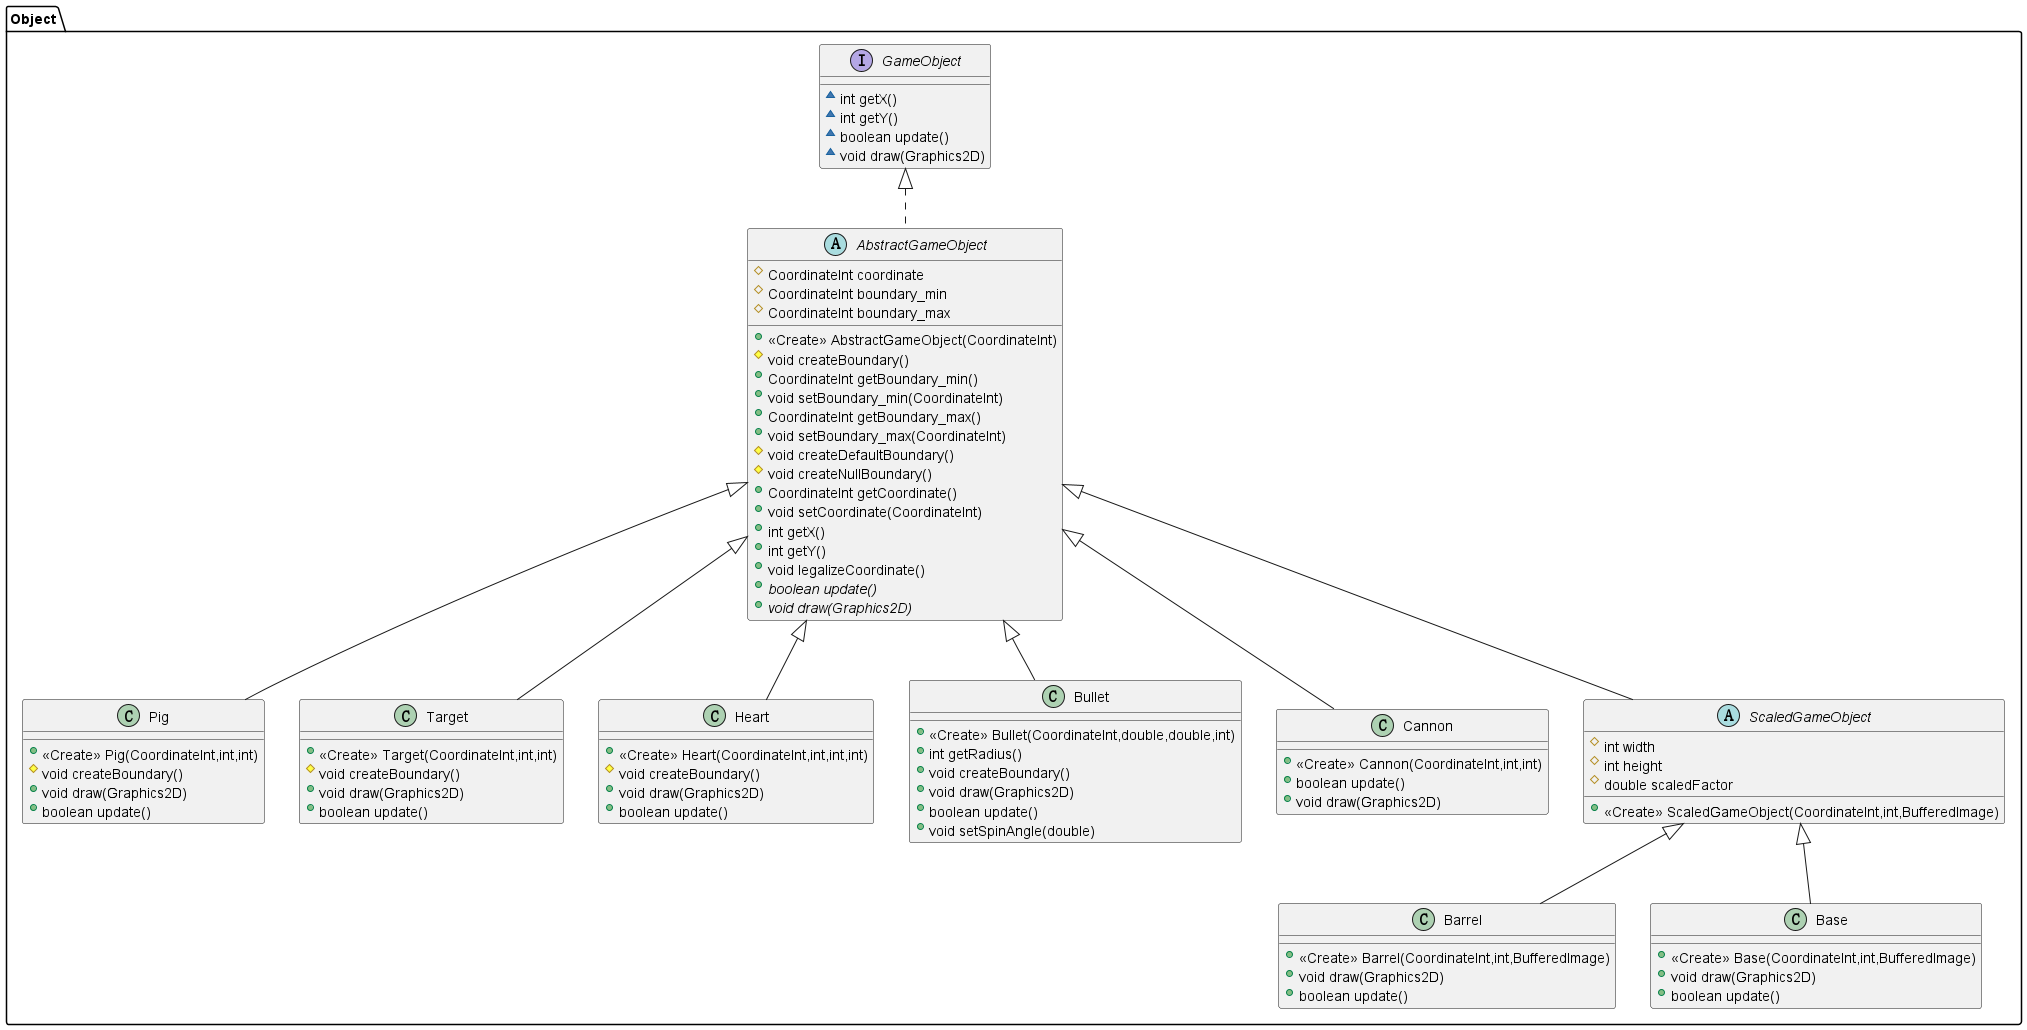

The diagram above was rendered by PlantUML. Its source (embedded in the PNG):
@startuml
interface Object.GameObject {
~ int getX()
~ int getY()
~ boolean update()
~ void draw(Graphics2D)
}
class Object.Pig {
+ <<Create>> Pig(CoordinateInt,int,int)
# void createBoundary()
+ void draw(Graphics2D)
+ boolean update()
}
class Object.Target {
+ <<Create>> Target(CoordinateInt,int,int)
# void createBoundary()
+ void draw(Graphics2D)
+ boolean update()
}
class Object.Heart {
+ <<Create>> Heart(CoordinateInt,int,int,int)
# void createBoundary()
+ void draw(Graphics2D)
+ boolean update()
}
class Object.Bullet {
+ <<Create>> Bullet(CoordinateInt,double,double,int)
+ int getRadius()
+ void createBoundary()
+ void draw(Graphics2D)
+ boolean update()
+ void setSpinAngle(double)
}
abstract class Object.AbstractGameObject {
# CoordinateInt coordinate
# CoordinateInt boundary_min
# CoordinateInt boundary_max
+ <<Create>> AbstractGameObject(CoordinateInt)
# void createBoundary()
+ CoordinateInt getBoundary_min()
+ void setBoundary_min(CoordinateInt)
+ CoordinateInt getBoundary_max()
+ void setBoundary_max(CoordinateInt)
# void createDefaultBoundary()
# void createNullBoundary()
+ CoordinateInt getCoordinate()
+ void setCoordinate(CoordinateInt)
+ int getX()
+ int getY()
+ void legalizeCoordinate()
+ {abstract}boolean update()
+ {abstract}void draw(Graphics2D)
}
class Object.Cannon {
+ <<Create>> Cannon(CoordinateInt,int,int)
+ boolean update()
+ void draw(Graphics2D)
}
class Object.Barrel {
+ <<Create>> Barrel(CoordinateInt,int,BufferedImage)
+ void draw(Graphics2D)
+ boolean update()
}
class Object.Base {
+ <<Create>> Base(CoordinateInt,int,BufferedImage)
+ void draw(Graphics2D)
+ boolean update()
}
abstract class Object.ScaledGameObject {
# int width
# int height
# double scaledFactor
+ <<Create>> ScaledGameObject(CoordinateInt,int,BufferedImage)
}


Object.AbstractGameObject <|-- Object.Pig
Object.AbstractGameObject <|-- Object.Target
Object.AbstractGameObject <|-- Object.Heart
Object.AbstractGameObject <|-- Object.Bullet
Object.GameObject <|.. Object.AbstractGameObject
Object.AbstractGameObject <|-- Object.Cannon
Object.ScaledGameObject <|-- Object.Barrel
Object.ScaledGameObject <|-- Object.Base
Object.AbstractGameObject <|-- Object.ScaledGameObject
@enduml